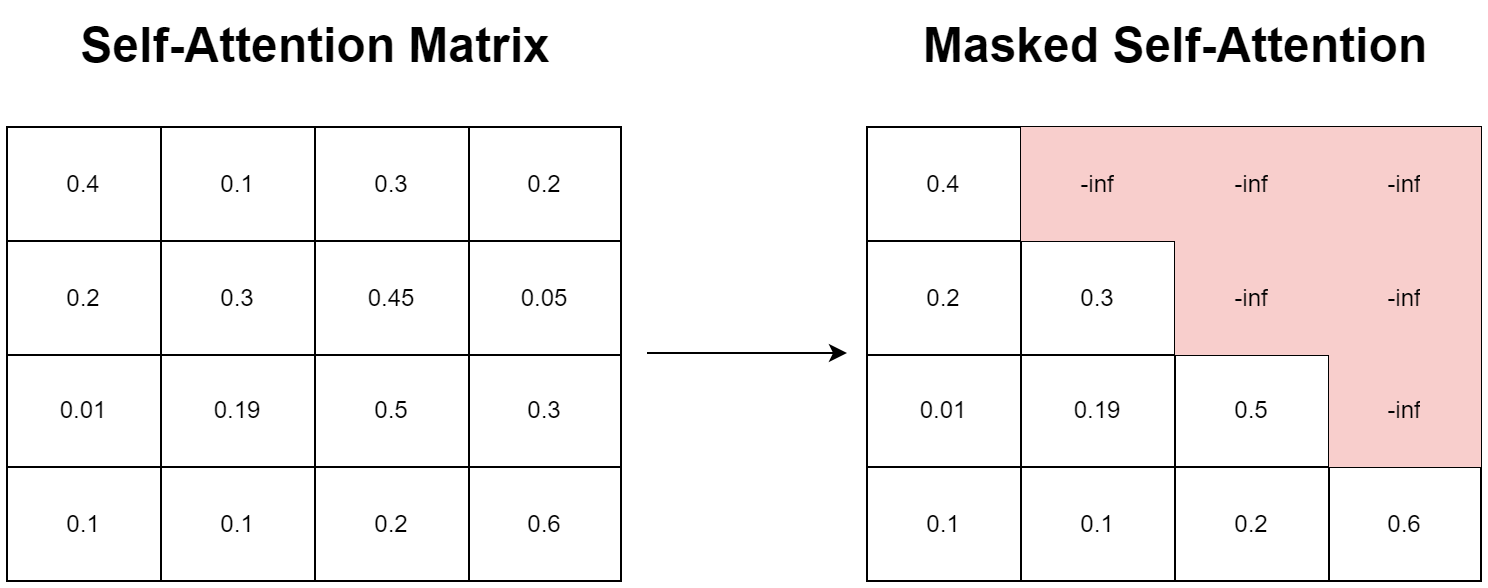

The diagram above was exported from draw.io. Its source (the exported page's mxGraphModel, read from the mxfile embedded in the PNG):
<mxGraphModel dx="1038" dy="649" grid="1" gridSize="10" guides="1" tooltips="1" connect="1" arrows="1" fold="1" page="1" pageScale="1" pageWidth="850" pageHeight="1100" math="0" shadow="0">
  <root>
    <mxCell id="0" />
    <mxCell id="1" parent="0" />
    <mxCell id="54zEyHIQFAZfchAw-d8s-1" value="" style="shape=table;html=1;whiteSpace=wrap;startSize=0;container=1;collapsible=0;childLayout=tableLayout;" vertex="1" parent="1">
      <mxGeometry x="40" y="140" width="307" height="227" as="geometry" />
    </mxCell>
    <mxCell id="54zEyHIQFAZfchAw-d8s-20" style="shape=tableRow;horizontal=0;startSize=0;swimlaneHead=0;swimlaneBody=0;top=0;left=0;bottom=0;right=0;collapsible=0;dropTarget=0;fillColor=none;points=[[0,0.5],[1,0.5]];portConstraint=eastwest;" vertex="1" parent="54zEyHIQFAZfchAw-d8s-1">
      <mxGeometry width="307" height="57" as="geometry" />
    </mxCell>
    <mxCell id="54zEyHIQFAZfchAw-d8s-21" value="0.4" style="shape=partialRectangle;html=1;whiteSpace=wrap;connectable=0;fillColor=none;top=0;left=0;bottom=0;right=0;overflow=hidden;" vertex="1" parent="54zEyHIQFAZfchAw-d8s-20">
      <mxGeometry width="77" height="57" as="geometry">
        <mxRectangle width="77" height="57" as="alternateBounds" />
      </mxGeometry>
    </mxCell>
    <mxCell id="54zEyHIQFAZfchAw-d8s-22" value="0.1" style="shape=partialRectangle;html=1;whiteSpace=wrap;connectable=0;fillColor=none;top=0;left=0;bottom=0;right=0;overflow=hidden;" vertex="1" parent="54zEyHIQFAZfchAw-d8s-20">
      <mxGeometry x="77" width="77" height="57" as="geometry">
        <mxRectangle width="77" height="57" as="alternateBounds" />
      </mxGeometry>
    </mxCell>
    <mxCell id="54zEyHIQFAZfchAw-d8s-23" value="0.3" style="shape=partialRectangle;html=1;whiteSpace=wrap;connectable=0;fillColor=none;top=0;left=0;bottom=0;right=0;overflow=hidden;" vertex="1" parent="54zEyHIQFAZfchAw-d8s-20">
      <mxGeometry x="154" width="77" height="57" as="geometry">
        <mxRectangle width="77" height="57" as="alternateBounds" />
      </mxGeometry>
    </mxCell>
    <mxCell id="54zEyHIQFAZfchAw-d8s-24" value="0.2" style="shape=partialRectangle;html=1;whiteSpace=wrap;connectable=0;fillColor=none;top=0;left=0;bottom=0;right=0;overflow=hidden;" vertex="1" parent="54zEyHIQFAZfchAw-d8s-20">
      <mxGeometry x="231" width="76" height="57" as="geometry">
        <mxRectangle width="76" height="57" as="alternateBounds" />
      </mxGeometry>
    </mxCell>
    <mxCell id="54zEyHIQFAZfchAw-d8s-2" value="" style="shape=tableRow;horizontal=0;startSize=0;swimlaneHead=0;swimlaneBody=0;top=0;left=0;bottom=0;right=0;collapsible=0;dropTarget=0;fillColor=none;points=[[0,0.5],[1,0.5]];portConstraint=eastwest;" vertex="1" parent="54zEyHIQFAZfchAw-d8s-1">
      <mxGeometry y="57" width="307" height="57" as="geometry" />
    </mxCell>
    <mxCell id="54zEyHIQFAZfchAw-d8s-17" value="0.2" style="shape=partialRectangle;html=1;whiteSpace=wrap;connectable=0;fillColor=none;top=0;left=0;bottom=0;right=0;overflow=hidden;" vertex="1" parent="54zEyHIQFAZfchAw-d8s-2">
      <mxGeometry width="77" height="57" as="geometry">
        <mxRectangle width="77" height="57" as="alternateBounds" />
      </mxGeometry>
    </mxCell>
    <mxCell id="54zEyHIQFAZfchAw-d8s-14" value="0.3" style="shape=partialRectangle;html=1;whiteSpace=wrap;connectable=0;fillColor=none;top=0;left=0;bottom=0;right=0;overflow=hidden;" vertex="1" parent="54zEyHIQFAZfchAw-d8s-2">
      <mxGeometry x="77" width="77" height="57" as="geometry">
        <mxRectangle width="77" height="57" as="alternateBounds" />
      </mxGeometry>
    </mxCell>
    <mxCell id="54zEyHIQFAZfchAw-d8s-3" value="0.45" style="shape=partialRectangle;html=1;whiteSpace=wrap;connectable=0;fillColor=none;top=0;left=0;bottom=0;right=0;overflow=hidden;" vertex="1" parent="54zEyHIQFAZfchAw-d8s-2">
      <mxGeometry x="154" width="77" height="57" as="geometry">
        <mxRectangle width="77" height="57" as="alternateBounds" />
      </mxGeometry>
    </mxCell>
    <mxCell id="54zEyHIQFAZfchAw-d8s-4" value="0.05" style="shape=partialRectangle;html=1;whiteSpace=wrap;connectable=0;fillColor=none;top=0;left=0;bottom=0;right=0;overflow=hidden;" vertex="1" parent="54zEyHIQFAZfchAw-d8s-2">
      <mxGeometry x="231" width="76" height="57" as="geometry">
        <mxRectangle width="76" height="57" as="alternateBounds" />
      </mxGeometry>
    </mxCell>
    <mxCell id="54zEyHIQFAZfchAw-d8s-6" value="" style="shape=tableRow;horizontal=0;startSize=0;swimlaneHead=0;swimlaneBody=0;top=0;left=0;bottom=0;right=0;collapsible=0;dropTarget=0;fillColor=none;points=[[0,0.5],[1,0.5]];portConstraint=eastwest;" vertex="1" parent="54zEyHIQFAZfchAw-d8s-1">
      <mxGeometry y="114" width="307" height="56" as="geometry" />
    </mxCell>
    <mxCell id="54zEyHIQFAZfchAw-d8s-18" value="0.01" style="shape=partialRectangle;html=1;whiteSpace=wrap;connectable=0;fillColor=none;top=0;left=0;bottom=0;right=0;overflow=hidden;" vertex="1" parent="54zEyHIQFAZfchAw-d8s-6">
      <mxGeometry width="77" height="56" as="geometry">
        <mxRectangle width="77" height="56" as="alternateBounds" />
      </mxGeometry>
    </mxCell>
    <mxCell id="54zEyHIQFAZfchAw-d8s-15" value="0.19" style="shape=partialRectangle;html=1;whiteSpace=wrap;connectable=0;fillColor=none;top=0;left=0;bottom=0;right=0;overflow=hidden;" vertex="1" parent="54zEyHIQFAZfchAw-d8s-6">
      <mxGeometry x="77" width="77" height="56" as="geometry">
        <mxRectangle width="77" height="56" as="alternateBounds" />
      </mxGeometry>
    </mxCell>
    <mxCell id="54zEyHIQFAZfchAw-d8s-7" value="0.5" style="shape=partialRectangle;html=1;whiteSpace=wrap;connectable=0;fillColor=none;top=0;left=0;bottom=0;right=0;overflow=hidden;" vertex="1" parent="54zEyHIQFAZfchAw-d8s-6">
      <mxGeometry x="154" width="77" height="56" as="geometry">
        <mxRectangle width="77" height="56" as="alternateBounds" />
      </mxGeometry>
    </mxCell>
    <mxCell id="54zEyHIQFAZfchAw-d8s-8" value="0.3" style="shape=partialRectangle;html=1;whiteSpace=wrap;connectable=0;fillColor=none;top=0;left=0;bottom=0;right=0;overflow=hidden;" vertex="1" parent="54zEyHIQFAZfchAw-d8s-6">
      <mxGeometry x="231" width="76" height="56" as="geometry">
        <mxRectangle width="76" height="56" as="alternateBounds" />
      </mxGeometry>
    </mxCell>
    <mxCell id="54zEyHIQFAZfchAw-d8s-10" value="" style="shape=tableRow;horizontal=0;startSize=0;swimlaneHead=0;swimlaneBody=0;top=0;left=0;bottom=0;right=0;collapsible=0;dropTarget=0;fillColor=none;points=[[0,0.5],[1,0.5]];portConstraint=eastwest;" vertex="1" parent="54zEyHIQFAZfchAw-d8s-1">
      <mxGeometry y="170" width="307" height="57" as="geometry" />
    </mxCell>
    <mxCell id="54zEyHIQFAZfchAw-d8s-19" value="0.1" style="shape=partialRectangle;html=1;whiteSpace=wrap;connectable=0;fillColor=none;top=0;left=0;bottom=0;right=0;overflow=hidden;" vertex="1" parent="54zEyHIQFAZfchAw-d8s-10">
      <mxGeometry width="77" height="57" as="geometry">
        <mxRectangle width="77" height="57" as="alternateBounds" />
      </mxGeometry>
    </mxCell>
    <mxCell id="54zEyHIQFAZfchAw-d8s-16" value="0.1" style="shape=partialRectangle;html=1;whiteSpace=wrap;connectable=0;fillColor=none;top=0;left=0;bottom=0;right=0;overflow=hidden;" vertex="1" parent="54zEyHIQFAZfchAw-d8s-10">
      <mxGeometry x="77" width="77" height="57" as="geometry">
        <mxRectangle width="77" height="57" as="alternateBounds" />
      </mxGeometry>
    </mxCell>
    <mxCell id="54zEyHIQFAZfchAw-d8s-11" value="0.2" style="shape=partialRectangle;html=1;whiteSpace=wrap;connectable=0;fillColor=none;top=0;left=0;bottom=0;right=0;overflow=hidden;" vertex="1" parent="54zEyHIQFAZfchAw-d8s-10">
      <mxGeometry x="154" width="77" height="57" as="geometry">
        <mxRectangle width="77" height="57" as="alternateBounds" />
      </mxGeometry>
    </mxCell>
    <mxCell id="54zEyHIQFAZfchAw-d8s-12" value="0.6" style="shape=partialRectangle;html=1;whiteSpace=wrap;connectable=0;fillColor=none;top=0;left=0;bottom=0;right=0;overflow=hidden;" vertex="1" parent="54zEyHIQFAZfchAw-d8s-10">
      <mxGeometry x="231" width="76" height="57" as="geometry">
        <mxRectangle width="76" height="57" as="alternateBounds" />
      </mxGeometry>
    </mxCell>
    <mxCell id="54zEyHIQFAZfchAw-d8s-25" value="" style="shape=table;html=1;whiteSpace=wrap;startSize=0;container=1;collapsible=0;childLayout=tableLayout;" vertex="1" parent="1">
      <mxGeometry x="470" y="140" width="307" height="227" as="geometry" />
    </mxCell>
    <mxCell id="54zEyHIQFAZfchAw-d8s-26" style="shape=tableRow;horizontal=0;startSize=0;swimlaneHead=0;swimlaneBody=0;top=0;left=0;bottom=0;right=0;collapsible=0;dropTarget=0;fillColor=none;points=[[0,0.5],[1,0.5]];portConstraint=eastwest;" vertex="1" parent="54zEyHIQFAZfchAw-d8s-25">
      <mxGeometry width="307" height="57" as="geometry" />
    </mxCell>
    <mxCell id="54zEyHIQFAZfchAw-d8s-27" value="0.4" style="shape=partialRectangle;html=1;whiteSpace=wrap;connectable=0;fillColor=none;top=0;left=0;bottom=0;right=0;overflow=hidden;" vertex="1" parent="54zEyHIQFAZfchAw-d8s-26">
      <mxGeometry width="77" height="57" as="geometry">
        <mxRectangle width="77" height="57" as="alternateBounds" />
      </mxGeometry>
    </mxCell>
    <mxCell id="54zEyHIQFAZfchAw-d8s-28" value="-inf" style="shape=partialRectangle;html=1;whiteSpace=wrap;connectable=0;fillColor=#f8cecc;top=0;left=0;bottom=0;right=0;overflow=hidden;strokeColor=#b85450;" vertex="1" parent="54zEyHIQFAZfchAw-d8s-26">
      <mxGeometry x="77" width="77" height="57" as="geometry">
        <mxRectangle width="77" height="57" as="alternateBounds" />
      </mxGeometry>
    </mxCell>
    <mxCell id="54zEyHIQFAZfchAw-d8s-29" value="-inf" style="shape=partialRectangle;html=1;whiteSpace=wrap;connectable=0;fillColor=#f8cecc;top=0;left=0;bottom=0;right=0;overflow=hidden;strokeColor=#b85450;" vertex="1" parent="54zEyHIQFAZfchAw-d8s-26">
      <mxGeometry x="154" width="77" height="57" as="geometry">
        <mxRectangle width="77" height="57" as="alternateBounds" />
      </mxGeometry>
    </mxCell>
    <mxCell id="54zEyHIQFAZfchAw-d8s-30" value="-inf" style="shape=partialRectangle;html=1;whiteSpace=wrap;connectable=0;fillColor=#f8cecc;top=0;left=0;bottom=0;right=0;overflow=hidden;strokeColor=#b85450;" vertex="1" parent="54zEyHIQFAZfchAw-d8s-26">
      <mxGeometry x="231" width="76" height="57" as="geometry">
        <mxRectangle width="76" height="57" as="alternateBounds" />
      </mxGeometry>
    </mxCell>
    <mxCell id="54zEyHIQFAZfchAw-d8s-31" value="" style="shape=tableRow;horizontal=0;startSize=0;swimlaneHead=0;swimlaneBody=0;top=0;left=0;bottom=0;right=0;collapsible=0;dropTarget=0;fillColor=none;points=[[0,0.5],[1,0.5]];portConstraint=eastwest;" vertex="1" parent="54zEyHIQFAZfchAw-d8s-25">
      <mxGeometry y="57" width="307" height="57" as="geometry" />
    </mxCell>
    <mxCell id="54zEyHIQFAZfchAw-d8s-32" value="0.2" style="shape=partialRectangle;html=1;whiteSpace=wrap;connectable=0;fillColor=none;top=0;left=0;bottom=0;right=0;overflow=hidden;" vertex="1" parent="54zEyHIQFAZfchAw-d8s-31">
      <mxGeometry width="77" height="57" as="geometry">
        <mxRectangle width="77" height="57" as="alternateBounds" />
      </mxGeometry>
    </mxCell>
    <mxCell id="54zEyHIQFAZfchAw-d8s-33" value="0.3" style="shape=partialRectangle;html=1;whiteSpace=wrap;connectable=0;fillColor=none;top=0;left=0;bottom=0;right=0;overflow=hidden;" vertex="1" parent="54zEyHIQFAZfchAw-d8s-31">
      <mxGeometry x="77" width="77" height="57" as="geometry">
        <mxRectangle width="77" height="57" as="alternateBounds" />
      </mxGeometry>
    </mxCell>
    <mxCell id="54zEyHIQFAZfchAw-d8s-34" value="-inf" style="shape=partialRectangle;html=1;whiteSpace=wrap;connectable=0;fillColor=#f8cecc;top=0;left=0;bottom=0;right=0;overflow=hidden;strokeColor=#b85450;" vertex="1" parent="54zEyHIQFAZfchAw-d8s-31">
      <mxGeometry x="154" width="77" height="57" as="geometry">
        <mxRectangle width="77" height="57" as="alternateBounds" />
      </mxGeometry>
    </mxCell>
    <mxCell id="54zEyHIQFAZfchAw-d8s-35" value="-inf" style="shape=partialRectangle;html=1;whiteSpace=wrap;connectable=0;fillColor=#f8cecc;top=0;left=0;bottom=0;right=0;overflow=hidden;strokeColor=#b85450;" vertex="1" parent="54zEyHIQFAZfchAw-d8s-31">
      <mxGeometry x="231" width="76" height="57" as="geometry">
        <mxRectangle width="76" height="57" as="alternateBounds" />
      </mxGeometry>
    </mxCell>
    <mxCell id="54zEyHIQFAZfchAw-d8s-36" value="" style="shape=tableRow;horizontal=0;startSize=0;swimlaneHead=0;swimlaneBody=0;top=0;left=0;bottom=0;right=0;collapsible=0;dropTarget=0;fillColor=none;points=[[0,0.5],[1,0.5]];portConstraint=eastwest;" vertex="1" parent="54zEyHIQFAZfchAw-d8s-25">
      <mxGeometry y="114" width="307" height="56" as="geometry" />
    </mxCell>
    <mxCell id="54zEyHIQFAZfchAw-d8s-37" value="0.01" style="shape=partialRectangle;html=1;whiteSpace=wrap;connectable=0;fillColor=none;top=0;left=0;bottom=0;right=0;overflow=hidden;" vertex="1" parent="54zEyHIQFAZfchAw-d8s-36">
      <mxGeometry width="77" height="56" as="geometry">
        <mxRectangle width="77" height="56" as="alternateBounds" />
      </mxGeometry>
    </mxCell>
    <mxCell id="54zEyHIQFAZfchAw-d8s-38" value="0.19" style="shape=partialRectangle;html=1;whiteSpace=wrap;connectable=0;fillColor=none;top=0;left=0;bottom=0;right=0;overflow=hidden;" vertex="1" parent="54zEyHIQFAZfchAw-d8s-36">
      <mxGeometry x="77" width="77" height="56" as="geometry">
        <mxRectangle width="77" height="56" as="alternateBounds" />
      </mxGeometry>
    </mxCell>
    <mxCell id="54zEyHIQFAZfchAw-d8s-39" value="0.5" style="shape=partialRectangle;html=1;whiteSpace=wrap;connectable=0;fillColor=none;top=0;left=0;bottom=0;right=0;overflow=hidden;" vertex="1" parent="54zEyHIQFAZfchAw-d8s-36">
      <mxGeometry x="154" width="77" height="56" as="geometry">
        <mxRectangle width="77" height="56" as="alternateBounds" />
      </mxGeometry>
    </mxCell>
    <mxCell id="54zEyHIQFAZfchAw-d8s-40" value="-inf" style="shape=partialRectangle;html=1;whiteSpace=wrap;connectable=0;fillColor=#f8cecc;top=0;left=0;bottom=0;right=0;overflow=hidden;strokeColor=#b85450;" vertex="1" parent="54zEyHIQFAZfchAw-d8s-36">
      <mxGeometry x="231" width="76" height="56" as="geometry">
        <mxRectangle width="76" height="56" as="alternateBounds" />
      </mxGeometry>
    </mxCell>
    <mxCell id="54zEyHIQFAZfchAw-d8s-41" value="" style="shape=tableRow;horizontal=0;startSize=0;swimlaneHead=0;swimlaneBody=0;top=0;left=0;bottom=0;right=0;collapsible=0;dropTarget=0;fillColor=none;points=[[0,0.5],[1,0.5]];portConstraint=eastwest;" vertex="1" parent="54zEyHIQFAZfchAw-d8s-25">
      <mxGeometry y="170" width="307" height="57" as="geometry" />
    </mxCell>
    <mxCell id="54zEyHIQFAZfchAw-d8s-42" value="0.1" style="shape=partialRectangle;html=1;whiteSpace=wrap;connectable=0;fillColor=none;top=0;left=0;bottom=0;right=0;overflow=hidden;" vertex="1" parent="54zEyHIQFAZfchAw-d8s-41">
      <mxGeometry width="77" height="57" as="geometry">
        <mxRectangle width="77" height="57" as="alternateBounds" />
      </mxGeometry>
    </mxCell>
    <mxCell id="54zEyHIQFAZfchAw-d8s-43" value="0.1" style="shape=partialRectangle;html=1;whiteSpace=wrap;connectable=0;fillColor=none;top=0;left=0;bottom=0;right=0;overflow=hidden;" vertex="1" parent="54zEyHIQFAZfchAw-d8s-41">
      <mxGeometry x="77" width="77" height="57" as="geometry">
        <mxRectangle width="77" height="57" as="alternateBounds" />
      </mxGeometry>
    </mxCell>
    <mxCell id="54zEyHIQFAZfchAw-d8s-44" value="0.2" style="shape=partialRectangle;html=1;whiteSpace=wrap;connectable=0;fillColor=none;top=0;left=0;bottom=0;right=0;overflow=hidden;" vertex="1" parent="54zEyHIQFAZfchAw-d8s-41">
      <mxGeometry x="154" width="77" height="57" as="geometry">
        <mxRectangle width="77" height="57" as="alternateBounds" />
      </mxGeometry>
    </mxCell>
    <mxCell id="54zEyHIQFAZfchAw-d8s-45" value="0.6" style="shape=partialRectangle;html=1;whiteSpace=wrap;connectable=0;fillColor=none;top=0;left=0;bottom=0;right=0;overflow=hidden;" vertex="1" parent="54zEyHIQFAZfchAw-d8s-41">
      <mxGeometry x="231" width="76" height="57" as="geometry">
        <mxRectangle width="76" height="57" as="alternateBounds" />
      </mxGeometry>
    </mxCell>
    <mxCell id="54zEyHIQFAZfchAw-d8s-46" value="" style="endArrow=classic;html=1;rounded=0;" edge="1" parent="1">
      <mxGeometry width="50" height="50" relative="1" as="geometry">
        <mxPoint x="360" y="253" as="sourcePoint" />
        <mxPoint x="460" y="253" as="targetPoint" />
      </mxGeometry>
    </mxCell>
    <mxCell id="54zEyHIQFAZfchAw-d8s-107" value="Self-Attention Matrix" style="text;strokeColor=none;fillColor=none;html=1;fontSize=24;fontStyle=1;verticalAlign=middle;align=center;" vertex="1" parent="1">
      <mxGeometry x="143.5" y="80" width="100" height="40" as="geometry" />
    </mxCell>
    <mxCell id="54zEyHIQFAZfchAw-d8s-108" value="Masked Self-Attention" style="text;strokeColor=none;fillColor=none;html=1;fontSize=24;fontStyle=1;verticalAlign=middle;align=center;" vertex="1" parent="1">
      <mxGeometry x="515.25" y="80" width="216.5" height="40" as="geometry" />
    </mxCell>
  </root>
</mxGraphModel>